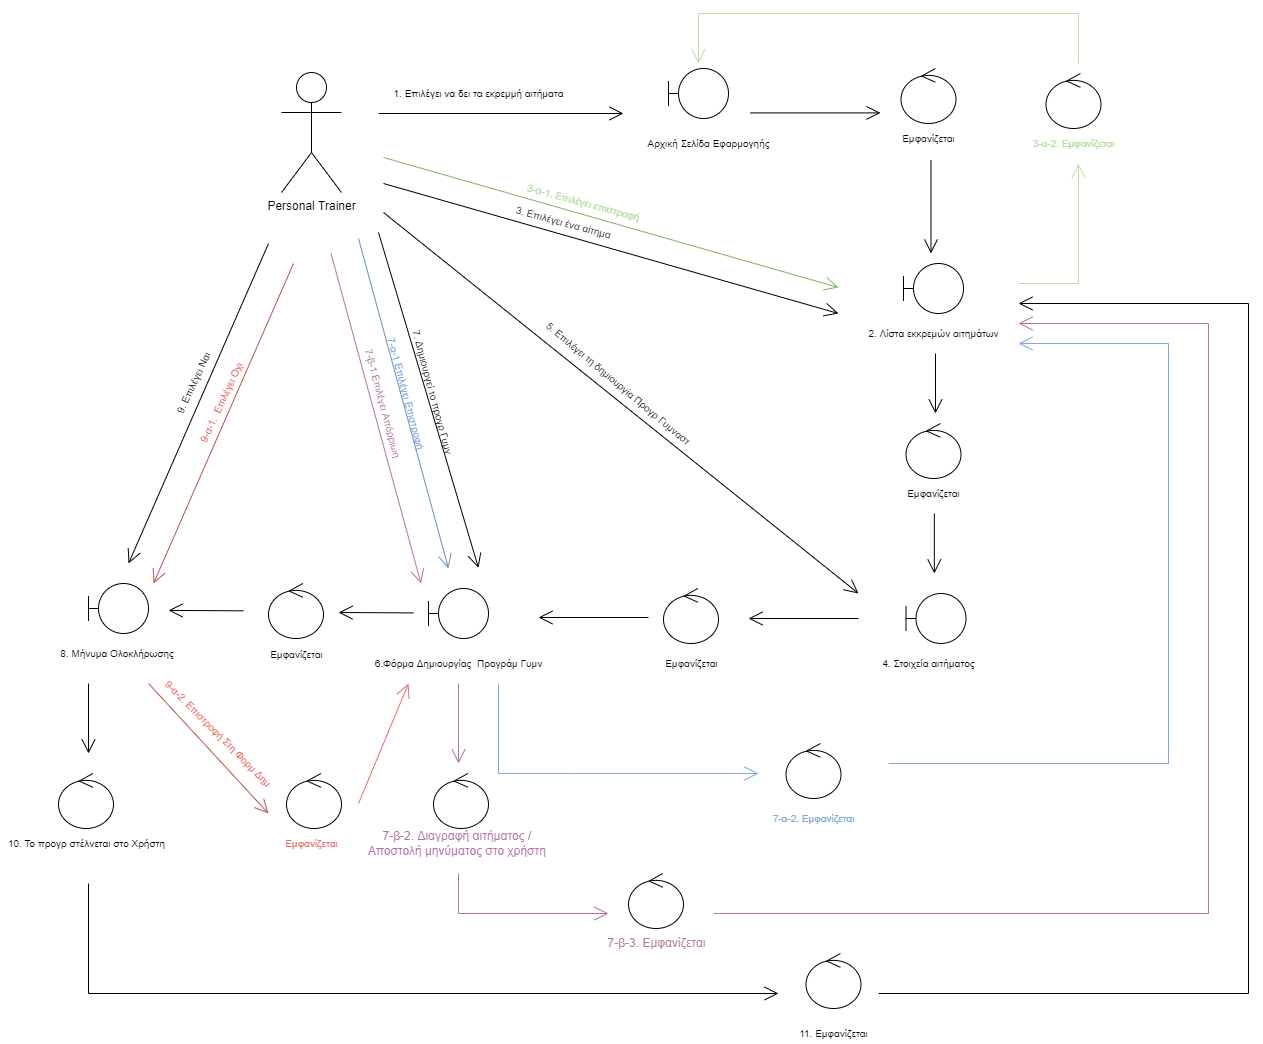

The diagram above was exported from draw.io. Its source (the exported page's mxGraphModel, read from the mxfile embedded in the PNG):
<mxGraphModel dx="2621" dy="3130" grid="1" gridSize="10" guides="1" tooltips="1" connect="1" arrows="1" fold="1" page="1" pageScale="1" pageWidth="827" pageHeight="1169" math="0" shadow="0">
  <root>
    <mxCell id="0" />
    <mxCell id="1" parent="0" />
    <mxCell id="zEA6K9QevXl6Ym8miDhV-68" value="" style="shape=umlBoundary;whiteSpace=wrap;html=1;" parent="1" vertex="1">
      <mxGeometry x="-500" y="-1135" width="60" height="50" as="geometry" />
    </mxCell>
    <mxCell id="zEA6K9QevXl6Ym8miDhV-71" value="Αρχική Σελίδα Εφαρμογηής" style="text;html=1;align=center;verticalAlign=middle;resizable=0;points=[];autosize=1;strokeColor=none;fillColor=none;fontSize=10;" parent="1" vertex="1">
      <mxGeometry x="-530" y="-1070" width="140" height="20" as="geometry" />
    </mxCell>
    <mxCell id="zEA6K9QevXl6Ym8miDhV-73" value="" style="endArrow=open;endFill=1;endSize=12;html=1;rounded=0;" parent="1" edge="1">
      <mxGeometry width="160" relative="1" as="geometry">
        <mxPoint x="-418" y="-1090.59" as="sourcePoint" />
        <mxPoint x="-288" y="-1090.59" as="targetPoint" />
      </mxGeometry>
    </mxCell>
    <mxCell id="zEA6K9QevXl6Ym8miDhV-117" value="" style="shape=umlBoundary;whiteSpace=wrap;html=1;" parent="1" vertex="1">
      <mxGeometry x="-265" y="-940" width="60" height="50" as="geometry" />
    </mxCell>
    <mxCell id="zEA6K9QevXl6Ym8miDhV-119" value="2. Λίστα εκκρεμών αιτημάτων" style="text;html=1;align=center;verticalAlign=middle;resizable=0;points=[];autosize=1;strokeColor=none;fillColor=none;fontSize=10;" parent="1" vertex="1">
      <mxGeometry x="-310" y="-880" width="150" height="20" as="geometry" />
    </mxCell>
    <mxCell id="zEA6K9QevXl6Ym8miDhV-133" value="" style="ellipse;shape=umlControl;whiteSpace=wrap;html=1;" parent="1" vertex="1">
      <mxGeometry x="-267.5" y="-1135" width="55" height="55" as="geometry" />
    </mxCell>
    <mxCell id="zEA6K9QevXl6Ym8miDhV-134" value="Εμφανίζεται" style="text;html=1;align=center;verticalAlign=middle;resizable=0;points=[];autosize=1;strokeColor=none;fillColor=none;fontSize=10;" parent="1" vertex="1">
      <mxGeometry x="-275" y="-1075" width="70" height="20" as="geometry" />
    </mxCell>
    <mxCell id="zEA6K9QevXl6Ym8miDhV-140" value="Personal Trainer" style="shape=umlActor;verticalLabelPosition=bottom;verticalAlign=top;html=1;" parent="1" vertex="1">
      <mxGeometry x="-887" y="-1131" width="60" height="120" as="geometry" />
    </mxCell>
    <mxCell id="zEA6K9QevXl6Ym8miDhV-141" value="" style="endArrow=open;endFill=1;endSize=12;html=1;rounded=0;" parent="1" edge="1">
      <mxGeometry width="160" relative="1" as="geometry">
        <mxPoint x="-790" y="-1090" as="sourcePoint" />
        <mxPoint x="-545" y="-1090" as="targetPoint" />
      </mxGeometry>
    </mxCell>
    <mxCell id="zEA6K9QevXl6Ym8miDhV-142" value="1. Επιλέγει να δει τα εκρεμμή αιτήματα" style="text;html=1;align=center;verticalAlign=middle;resizable=0;points=[];autosize=1;strokeColor=none;fillColor=none;fontSize=10;rotation=0;" parent="1" vertex="1">
      <mxGeometry x="-785" y="-1120" width="190" height="20" as="geometry" />
    </mxCell>
    <mxCell id="zEA6K9QevXl6Ym8miDhV-143" value="" style="endArrow=open;endFill=1;endSize=12;html=1;rounded=0;" parent="1" edge="1">
      <mxGeometry width="160" relative="1" as="geometry">
        <mxPoint x="-237.5" y="-1043.09" as="sourcePoint" />
        <mxPoint x="-237.5" y="-950" as="targetPoint" />
      </mxGeometry>
    </mxCell>
    <mxCell id="zEA6K9QevXl6Ym8miDhV-144" value="" style="endArrow=open;endFill=1;endSize=12;html=1;rounded=0;" parent="1" edge="1">
      <mxGeometry width="160" relative="1" as="geometry">
        <mxPoint x="-785" y="-1020" as="sourcePoint" />
        <mxPoint x="-330" y="-890" as="targetPoint" />
      </mxGeometry>
    </mxCell>
    <mxCell id="zEA6K9QevXl6Ym8miDhV-145" value="3. Επιλέγει ένα αίτημα" style="text;html=1;align=center;verticalAlign=middle;resizable=0;points=[];autosize=1;strokeColor=none;fillColor=none;fontSize=10;rotation=15;" parent="1" vertex="1">
      <mxGeometry x="-660" y="-991" width="110" height="20" as="geometry" />
    </mxCell>
    <mxCell id="zEA6K9QevXl6Ym8miDhV-146" value="" style="ellipse;shape=umlControl;whiteSpace=wrap;html=1;" parent="1" vertex="1">
      <mxGeometry x="-262.5" y="-780" width="55" height="55" as="geometry" />
    </mxCell>
    <mxCell id="zEA6K9QevXl6Ym8miDhV-147" value="Εμφανίζεται" style="text;html=1;align=center;verticalAlign=middle;resizable=0;points=[];autosize=1;strokeColor=none;fillColor=none;fontSize=10;" parent="1" vertex="1">
      <mxGeometry x="-270" y="-720" width="70" height="20" as="geometry" />
    </mxCell>
    <mxCell id="zEA6K9QevXl6Ym8miDhV-148" value="" style="endArrow=open;endFill=1;endSize=12;html=1;rounded=0;" parent="1" edge="1">
      <mxGeometry width="160" relative="1" as="geometry">
        <mxPoint x="-233" y="-849.9999999999999" as="sourcePoint" />
        <mxPoint x="-233" y="-790" as="targetPoint" />
      </mxGeometry>
    </mxCell>
    <mxCell id="zEA6K9QevXl6Ym8miDhV-149" value="" style="endArrow=open;endFill=1;endSize=12;html=1;rounded=0;" parent="1" edge="1">
      <mxGeometry width="160" relative="1" as="geometry">
        <mxPoint x="-785" y="-991" as="sourcePoint" />
        <mxPoint x="-310" y="-610" as="targetPoint" />
      </mxGeometry>
    </mxCell>
    <mxCell id="zEA6K9QevXl6Ym8miDhV-150" value="" style="endArrow=open;endFill=1;endSize=12;html=1;rounded=0;" parent="1" edge="1">
      <mxGeometry width="160" relative="1" as="geometry">
        <mxPoint x="-234.18" y="-690" as="sourcePoint" />
        <mxPoint x="-234.18" y="-630" as="targetPoint" />
      </mxGeometry>
    </mxCell>
    <mxCell id="zEA6K9QevXl6Ym8miDhV-151" value="" style="shape=umlBoundary;whiteSpace=wrap;html=1;" parent="1" vertex="1">
      <mxGeometry x="-262.5" y="-610" width="60" height="50" as="geometry" />
    </mxCell>
    <mxCell id="zEA6K9QevXl6Ym8miDhV-152" value="4. Στοιχεία αιτήματος" style="text;html=1;align=center;verticalAlign=middle;resizable=0;points=[];autosize=1;strokeColor=none;fillColor=none;fontSize=10;" parent="1" vertex="1">
      <mxGeometry x="-295" y="-550" width="110" height="20" as="geometry" />
    </mxCell>
    <mxCell id="zEA6K9QevXl6Ym8miDhV-154" value="" style="endArrow=open;endFill=1;endSize=12;html=1;rounded=0;fillColor=#d5e8d4;strokeColor=#82b366;" parent="1" edge="1">
      <mxGeometry width="160" relative="1" as="geometry">
        <mxPoint x="-785" y="-1046" as="sourcePoint" />
        <mxPoint x="-330" y="-916" as="targetPoint" />
      </mxGeometry>
    </mxCell>
    <mxCell id="zEA6K9QevXl6Ym8miDhV-155" value="3-α-1. Επιλέγει επιστροφή" style="text;html=1;align=center;verticalAlign=middle;resizable=0;points=[];autosize=1;strokeColor=none;fillColor=none;fontSize=10;rotation=15;fontColor=#B9E0A5;" parent="1" vertex="1">
      <mxGeometry x="-650" y="-1011" width="130" height="20" as="geometry" />
    </mxCell>
    <mxCell id="zEA6K9QevXl6Ym8miDhV-157" value="" style="endArrow=open;endFill=1;endSize=12;html=1;rounded=0;fontColor=#B9E0A5;strokeColor=#B9E0A5;" parent="1" edge="1">
      <mxGeometry width="160" relative="1" as="geometry">
        <mxPoint x="-150" y="-920" as="sourcePoint" />
        <mxPoint x="-90" y="-1040" as="targetPoint" />
        <Array as="points">
          <mxPoint x="-90" y="-920" />
        </Array>
      </mxGeometry>
    </mxCell>
    <mxCell id="zEA6K9QevXl6Ym8miDhV-158" value="" style="ellipse;shape=umlControl;whiteSpace=wrap;html=1;fontColor=#B9E0A5;strokeColor=#000000;" parent="1" vertex="1">
      <mxGeometry x="-122.5" y="-1130" width="55" height="55" as="geometry" />
    </mxCell>
    <mxCell id="zEA6K9QevXl6Ym8miDhV-159" value="3-α-2. Εμφανίζεται" style="text;html=1;align=center;verticalAlign=middle;resizable=0;points=[];autosize=1;strokeColor=none;fillColor=none;fontSize=10;fontColor=#B9E0A5;" parent="1" vertex="1">
      <mxGeometry x="-145" y="-1070" width="100" height="20" as="geometry" />
    </mxCell>
    <mxCell id="zEA6K9QevXl6Ym8miDhV-160" value="" style="endArrow=open;endFill=1;endSize=12;html=1;rounded=0;fontColor=#B9E0A5;strokeColor=#B9E0A5;" parent="1" edge="1">
      <mxGeometry width="160" relative="1" as="geometry">
        <mxPoint x="-90" y="-1140" as="sourcePoint" />
        <mxPoint x="-470" y="-1140" as="targetPoint" />
        <Array as="points">
          <mxPoint x="-90" y="-1190" />
          <mxPoint x="-470" y="-1190" />
        </Array>
      </mxGeometry>
    </mxCell>
    <mxCell id="zEA6K9QevXl6Ym8miDhV-162" value="" style="shape=umlBoundary;whiteSpace=wrap;html=1;" parent="1" vertex="1">
      <mxGeometry x="-740" y="-615" width="60" height="50" as="geometry" />
    </mxCell>
    <mxCell id="zEA6K9QevXl6Ym8miDhV-163" value="6.Φόρμα Δημιουργίας&amp;nbsp; Προγράμ Γυμν" style="text;html=1;align=center;verticalAlign=middle;resizable=0;points=[];autosize=1;strokeColor=none;fillColor=none;fontSize=10;" parent="1" vertex="1">
      <mxGeometry x="-800" y="-550" width="180" height="20" as="geometry" />
    </mxCell>
    <mxCell id="zEA6K9QevXl6Ym8miDhV-164" value="5. Επιλέγει τη δημιουργία Προγρ Γυμναστ" style="text;html=1;align=center;verticalAlign=middle;resizable=0;points=[];autosize=1;strokeColor=none;fillColor=none;fontSize=10;rotation=40;" parent="1" vertex="1">
      <mxGeometry x="-650" y="-830" width="200" height="20" as="geometry" />
    </mxCell>
    <mxCell id="zEA6K9QevXl6Ym8miDhV-165" value="" style="ellipse;shape=umlControl;whiteSpace=wrap;html=1;" parent="1" vertex="1">
      <mxGeometry x="-505" y="-615" width="55" height="55" as="geometry" />
    </mxCell>
    <mxCell id="zEA6K9QevXl6Ym8miDhV-166" value="Εμφανίζεται" style="text;html=1;align=center;verticalAlign=middle;resizable=0;points=[];autosize=1;strokeColor=none;fillColor=none;fontSize=10;" parent="1" vertex="1">
      <mxGeometry x="-512.5" y="-550" width="70" height="20" as="geometry" />
    </mxCell>
    <mxCell id="zEA6K9QevXl6Ym8miDhV-167" value="" style="endArrow=open;endFill=1;endSize=12;html=1;rounded=0;" parent="1" edge="1">
      <mxGeometry width="160" relative="1" as="geometry">
        <mxPoint x="-310" y="-585" as="sourcePoint" />
        <mxPoint x="-420" y="-585" as="targetPoint" />
      </mxGeometry>
    </mxCell>
    <mxCell id="zEA6K9QevXl6Ym8miDhV-168" value="" style="endArrow=open;endFill=1;endSize=12;html=1;rounded=0;" parent="1" edge="1">
      <mxGeometry width="160" relative="1" as="geometry">
        <mxPoint x="-520" y="-586" as="sourcePoint" />
        <mxPoint x="-630" y="-586" as="targetPoint" />
      </mxGeometry>
    </mxCell>
    <mxCell id="zEA6K9QevXl6Ym8miDhV-169" value="" style="endArrow=open;endFill=1;endSize=12;html=1;rounded=0;" parent="1" edge="1">
      <mxGeometry width="160" relative="1" as="geometry">
        <mxPoint x="-790" y="-971" as="sourcePoint" />
        <mxPoint x="-690" y="-635.5" as="targetPoint" />
      </mxGeometry>
    </mxCell>
    <mxCell id="zEA6K9QevXl6Ym8miDhV-170" value="7. Δημιουργεί το προγρ Γυμν&amp;nbsp;" style="text;html=1;align=center;verticalAlign=middle;resizable=0;points=[];autosize=1;strokeColor=none;fillColor=none;fontSize=10;rotation=75;" parent="1" vertex="1">
      <mxGeometry x="-810" y="-820" width="150" height="20" as="geometry" />
    </mxCell>
    <mxCell id="zEA6K9QevXl6Ym8miDhV-171" value="" style="ellipse;shape=umlControl;whiteSpace=wrap;html=1;" parent="1" vertex="1">
      <mxGeometry x="-900" y="-620" width="55" height="55" as="geometry" />
    </mxCell>
    <mxCell id="zEA6K9QevXl6Ym8miDhV-172" value="Εμφανίζεται" style="text;html=1;align=center;verticalAlign=middle;resizable=0;points=[];autosize=1;strokeColor=none;fillColor=none;fontSize=10;" parent="1" vertex="1">
      <mxGeometry x="-907.5" y="-559" width="70" height="20" as="geometry" />
    </mxCell>
    <mxCell id="zEA6K9QevXl6Ym8miDhV-173" value="" style="endArrow=open;endFill=1;endSize=12;html=1;rounded=0;" parent="1" edge="1">
      <mxGeometry width="160" relative="1" as="geometry">
        <mxPoint x="-755" y="-590.59" as="sourcePoint" />
        <mxPoint x="-830" y="-591" as="targetPoint" />
      </mxGeometry>
    </mxCell>
    <mxCell id="zEA6K9QevXl6Ym8miDhV-174" value="" style="shape=umlBoundary;whiteSpace=wrap;html=1;" parent="1" vertex="1">
      <mxGeometry x="-1080" y="-620" width="60" height="50" as="geometry" />
    </mxCell>
    <mxCell id="zEA6K9QevXl6Ym8miDhV-175" value="" style="endArrow=open;endFill=1;endSize=12;html=1;rounded=0;" parent="1" edge="1">
      <mxGeometry width="160" relative="1" as="geometry">
        <mxPoint x="-925" y="-592.6800000000002" as="sourcePoint" />
        <mxPoint x="-1000" y="-593.09" as="targetPoint" />
      </mxGeometry>
    </mxCell>
    <mxCell id="zEA6K9QevXl6Ym8miDhV-176" value="8. Μήνυμα Ολοκλήρωσης&amp;nbsp;" style="text;html=1;align=center;verticalAlign=middle;resizable=0;points=[];autosize=1;strokeColor=none;fillColor=none;fontSize=10;" parent="1" vertex="1">
      <mxGeometry x="-1115" y="-560" width="130" height="20" as="geometry" />
    </mxCell>
    <mxCell id="zEA6K9QevXl6Ym8miDhV-177" value="" style="endArrow=open;endFill=1;endSize=12;html=1;rounded=0;fillColor=#dae8fc;strokeColor=#6c8ebf;" parent="1" edge="1">
      <mxGeometry width="160" relative="1" as="geometry">
        <mxPoint x="-810" y="-965" as="sourcePoint" />
        <mxPoint x="-720" y="-635" as="targetPoint" />
      </mxGeometry>
    </mxCell>
    <mxCell id="zEA6K9QevXl6Ym8miDhV-178" value="" style="endArrow=open;endFill=1;endSize=12;html=1;rounded=0;" parent="1" edge="1">
      <mxGeometry width="160" relative="1" as="geometry">
        <mxPoint x="-900" y="-960" as="sourcePoint" />
        <mxPoint x="-1040" y="-640" as="targetPoint" />
      </mxGeometry>
    </mxCell>
    <mxCell id="zEA6K9QevXl6Ym8miDhV-179" value="9. Επιλέγει Ναι" style="text;html=1;align=center;verticalAlign=middle;resizable=0;points=[];autosize=1;strokeColor=none;fillColor=none;fontSize=10;rotation=-65;" parent="1" vertex="1">
      <mxGeometry x="-1015" y="-830" width="80" height="20" as="geometry" />
    </mxCell>
    <mxCell id="zEA6K9QevXl6Ym8miDhV-180" value="" style="endArrow=open;endFill=1;endSize=12;html=1;rounded=0;" parent="1" edge="1">
      <mxGeometry width="160" relative="1" as="geometry">
        <mxPoint x="-1080" y="-520" as="sourcePoint" />
        <mxPoint x="-1080" y="-450" as="targetPoint" />
      </mxGeometry>
    </mxCell>
    <mxCell id="zEA6K9QevXl6Ym8miDhV-181" value="" style="ellipse;shape=umlControl;whiteSpace=wrap;html=1;" parent="1" vertex="1">
      <mxGeometry x="-1110" y="-430" width="55" height="55" as="geometry" />
    </mxCell>
    <mxCell id="zEA6K9QevXl6Ym8miDhV-182" value="10. Το προγρ στέλνεται στο Χρήστη" style="text;html=1;align=center;verticalAlign=middle;resizable=0;points=[];autosize=1;strokeColor=none;fillColor=none;fontSize=10;" parent="1" vertex="1">
      <mxGeometry x="-1167.5" y="-370" width="170" height="20" as="geometry" />
    </mxCell>
    <mxCell id="zEA6K9QevXl6Ym8miDhV-183" value="" style="endArrow=open;endFill=1;endSize=12;html=1;rounded=0;" parent="1" edge="1">
      <mxGeometry width="160" relative="1" as="geometry">
        <mxPoint x="-1080" y="-320" as="sourcePoint" />
        <mxPoint x="-390" y="-210" as="targetPoint" />
        <Array as="points">
          <mxPoint x="-1080" y="-210" />
        </Array>
      </mxGeometry>
    </mxCell>
    <mxCell id="zEA6K9QevXl6Ym8miDhV-187" value="" style="endArrow=open;endFill=1;endSize=12;html=1;rounded=0;fontColor=#7EA6E0;strokeColor=#7EA6E0;" parent="1" edge="1">
      <mxGeometry width="160" relative="1" as="geometry">
        <mxPoint x="-670" y="-520" as="sourcePoint" />
        <mxPoint x="-410" y="-430" as="targetPoint" />
        <Array as="points">
          <mxPoint x="-670" y="-430" />
          <mxPoint x="-600" y="-430" />
        </Array>
      </mxGeometry>
    </mxCell>
    <mxCell id="zEA6K9QevXl6Ym8miDhV-188" value="" style="ellipse;shape=umlControl;whiteSpace=wrap;html=1;strokeColor=#000000;" parent="1" vertex="1">
      <mxGeometry x="-382.5" y="-460" width="55" height="55" as="geometry" />
    </mxCell>
    <mxCell id="zEA6K9QevXl6Ym8miDhV-189" value="7-α-2. Εμφανίζεται" style="text;html=1;align=center;verticalAlign=middle;resizable=0;points=[];autosize=1;strokeColor=none;fillColor=none;fontSize=10;fontColor=#7EA6E0;" parent="1" vertex="1">
      <mxGeometry x="-405" y="-395" width="100" height="20" as="geometry" />
    </mxCell>
    <mxCell id="zEA6K9QevXl6Ym8miDhV-190" value="" style="endArrow=open;endFill=1;endSize=12;html=1;rounded=0;strokeColor=#7EA6E0;" parent="1" edge="1">
      <mxGeometry width="160" relative="1" as="geometry">
        <mxPoint x="-280" y="-440" as="sourcePoint" />
        <mxPoint x="-150" y="-860" as="targetPoint" />
        <Array as="points">
          <mxPoint y="-440" />
          <mxPoint y="-860" />
        </Array>
      </mxGeometry>
    </mxCell>
    <mxCell id="zEA6K9QevXl6Ym8miDhV-191" value="7-α-1 Επιλέγει Επιστροφή" style="text;html=1;align=center;verticalAlign=middle;resizable=0;points=[];autosize=1;strokeColor=none;fillColor=none;fontSize=10;rotation=75;fontColor=#7EA6E0;" parent="1" vertex="1">
      <mxGeometry x="-827" y="-820" width="130" height="20" as="geometry" />
    </mxCell>
    <mxCell id="zEA6K9QevXl6Ym8miDhV-194" value="" style="endArrow=open;endFill=1;endSize=12;html=1;rounded=0;fillColor=#f8cecc;strokeColor=#b85450;" parent="1" edge="1">
      <mxGeometry width="160" relative="1" as="geometry">
        <mxPoint x="-875" y="-940" as="sourcePoint" />
        <mxPoint x="-1015" y="-620.0000000000005" as="targetPoint" />
      </mxGeometry>
    </mxCell>
    <mxCell id="zEA6K9QevXl6Ym8miDhV-195" value="9-α-1.&amp;nbsp; Επιλέγει Οχι" style="text;html=1;align=center;verticalAlign=middle;resizable=0;points=[];autosize=1;strokeColor=none;fillColor=none;fontSize=10;rotation=-65;fontColor=#EA6B66;" parent="1" vertex="1">
      <mxGeometry x="-997.5" y="-810" width="100" height="20" as="geometry" />
    </mxCell>
    <mxCell id="zEA6K9QevXl6Ym8miDhV-196" value="" style="endArrow=open;endFill=1;endSize=12;html=1;rounded=0;fillColor=#f8cecc;strokeColor=#b85450;" parent="1" edge="1">
      <mxGeometry width="160" relative="1" as="geometry">
        <mxPoint x="-1020" y="-520.0000000000005" as="sourcePoint" />
        <mxPoint x="-900" y="-390" as="targetPoint" />
      </mxGeometry>
    </mxCell>
    <mxCell id="zEA6K9QevXl6Ym8miDhV-197" value="" style="ellipse;shape=umlControl;whiteSpace=wrap;html=1;fontColor=#EA6B66;strokeColor=#000000;" parent="1" vertex="1">
      <mxGeometry x="-882" y="-430" width="55" height="55" as="geometry" />
    </mxCell>
    <mxCell id="zEA6K9QevXl6Ym8miDhV-198" value="Εμφανίζεται" style="text;html=1;align=center;verticalAlign=middle;resizable=0;points=[];autosize=1;strokeColor=none;fillColor=none;fontSize=10;fontColor=#EA6B66;" parent="1" vertex="1">
      <mxGeometry x="-892" y="-370" width="70" height="20" as="geometry" />
    </mxCell>
    <mxCell id="zEA6K9QevXl6Ym8miDhV-199" value="" style="endArrow=open;endFill=1;endSize=12;html=1;rounded=0;fontColor=#EA6B66;strokeColor=#EA6B66;" parent="1" edge="1">
      <mxGeometry width="160" relative="1" as="geometry">
        <mxPoint x="-810" y="-400" as="sourcePoint" />
        <mxPoint x="-760" y="-520" as="targetPoint" />
      </mxGeometry>
    </mxCell>
    <mxCell id="zEA6K9QevXl6Ym8miDhV-200" value="9-α-2. Επιστροφή Στη Φορμ Δημ" style="text;html=1;align=center;verticalAlign=middle;resizable=0;points=[];autosize=1;strokeColor=none;fillColor=none;fontSize=10;rotation=45;fontColor=#EA6B66;" parent="1" vertex="1">
      <mxGeometry x="-1030" y="-480" width="160" height="20" as="geometry" />
    </mxCell>
    <mxCell id="zEA6K9QevXl6Ym8miDhV-201" value="" style="ellipse;shape=umlControl;whiteSpace=wrap;html=1;strokeColor=#000000;" parent="1" vertex="1">
      <mxGeometry x="-362.5" y="-250" width="55" height="55" as="geometry" />
    </mxCell>
    <mxCell id="zEA6K9QevXl6Ym8miDhV-202" value="&lt;font color=&quot;#000000&quot;&gt;11. Εμφανίζεται&lt;/font&gt;" style="text;html=1;align=center;verticalAlign=middle;resizable=0;points=[];autosize=1;strokeColor=none;fillColor=none;fontSize=10;fontColor=#7EA6E0;" parent="1" vertex="1">
      <mxGeometry x="-375" y="-180" width="80" height="20" as="geometry" />
    </mxCell>
    <mxCell id="zEA6K9QevXl6Ym8miDhV-203" value="" style="endArrow=open;endFill=1;endSize=12;html=1;rounded=0;" parent="1" edge="1">
      <mxGeometry width="160" relative="1" as="geometry">
        <mxPoint x="-290" y="-210" as="sourcePoint" />
        <mxPoint x="-150" y="-900" as="targetPoint" />
        <Array as="points">
          <mxPoint x="80" y="-210" />
          <mxPoint x="80" y="-900" />
        </Array>
      </mxGeometry>
    </mxCell>
    <mxCell id="BK5TFwK8fk3Q9Rb2_qS_-1" value="" style="endArrow=open;endFill=1;endSize=12;html=1;rounded=0;fillColor=#dae8fc;strokeColor=#B5739D;" edge="1" parent="1">
      <mxGeometry width="160" relative="1" as="geometry">
        <mxPoint x="-837.5" y="-950" as="sourcePoint" />
        <mxPoint x="-747.5" y="-620" as="targetPoint" />
      </mxGeometry>
    </mxCell>
    <mxCell id="BK5TFwK8fk3Q9Rb2_qS_-2" value="7-β-1 Επιλέγει Απόρριωη" style="text;html=1;align=center;verticalAlign=middle;resizable=0;points=[];autosize=1;strokeColor=none;fillColor=none;fontSize=10;rotation=75;fontColor=#B5739D;" vertex="1" parent="1">
      <mxGeometry x="-850" y="-810" width="130" height="20" as="geometry" />
    </mxCell>
    <mxCell id="BK5TFwK8fk3Q9Rb2_qS_-3" value="" style="ellipse;shape=umlControl;whiteSpace=wrap;html=1;" vertex="1" parent="1">
      <mxGeometry x="-735" y="-430" width="55" height="55" as="geometry" />
    </mxCell>
    <mxCell id="BK5TFwK8fk3Q9Rb2_qS_-4" value="" style="endArrow=open;endFill=1;endSize=12;html=1;rounded=0;strokeColor=#B5739D;" edge="1" parent="1">
      <mxGeometry width="160" relative="1" as="geometry">
        <mxPoint x="-710" y="-520" as="sourcePoint" />
        <mxPoint x="-710" y="-440" as="targetPoint" />
      </mxGeometry>
    </mxCell>
    <mxCell id="BK5TFwK8fk3Q9Rb2_qS_-5" value="7-β-2. Διαγραφή αιτήματος / &lt;br&gt;Αποστολή μηνύματος στο χρήστη&amp;nbsp;" style="text;html=1;align=center;verticalAlign=middle;resizable=0;points=[];autosize=1;strokeColor=none;fillColor=none;fontColor=#B5739D;" vertex="1" parent="1">
      <mxGeometry x="-810" y="-375" width="200" height="30" as="geometry" />
    </mxCell>
    <mxCell id="BK5TFwK8fk3Q9Rb2_qS_-6" value="" style="endArrow=open;endFill=1;endSize=12;html=1;rounded=0;strokeColor=#B5739D;" edge="1" parent="1">
      <mxGeometry width="160" relative="1" as="geometry">
        <mxPoint x="-710" y="-330" as="sourcePoint" />
        <mxPoint x="-560" y="-290" as="targetPoint" />
        <Array as="points">
          <mxPoint x="-710" y="-290" />
        </Array>
      </mxGeometry>
    </mxCell>
    <mxCell id="BK5TFwK8fk3Q9Rb2_qS_-8" value="" style="ellipse;shape=umlControl;whiteSpace=wrap;html=1;" vertex="1" parent="1">
      <mxGeometry x="-540" y="-330" width="55" height="55" as="geometry" />
    </mxCell>
    <mxCell id="BK5TFwK8fk3Q9Rb2_qS_-9" value="7-β-3. Εμφανίζεται" style="text;html=1;align=center;verticalAlign=middle;resizable=0;points=[];autosize=1;strokeColor=none;fillColor=none;fontColor=#B5739D;" vertex="1" parent="1">
      <mxGeometry x="-567.5" y="-270" width="110" height="20" as="geometry" />
    </mxCell>
    <mxCell id="BK5TFwK8fk3Q9Rb2_qS_-10" value="" style="endArrow=open;endFill=1;endSize=12;html=1;rounded=0;strokeColor=#B5739D;" edge="1" parent="1">
      <mxGeometry width="160" relative="1" as="geometry">
        <mxPoint x="-455" y="-290" as="sourcePoint" />
        <mxPoint x="-150" y="-880" as="targetPoint" />
        <Array as="points">
          <mxPoint x="-455" y="-290" />
          <mxPoint x="40" y="-290" />
          <mxPoint x="40" y="-880" />
        </Array>
      </mxGeometry>
    </mxCell>
  </root>
</mxGraphModel>